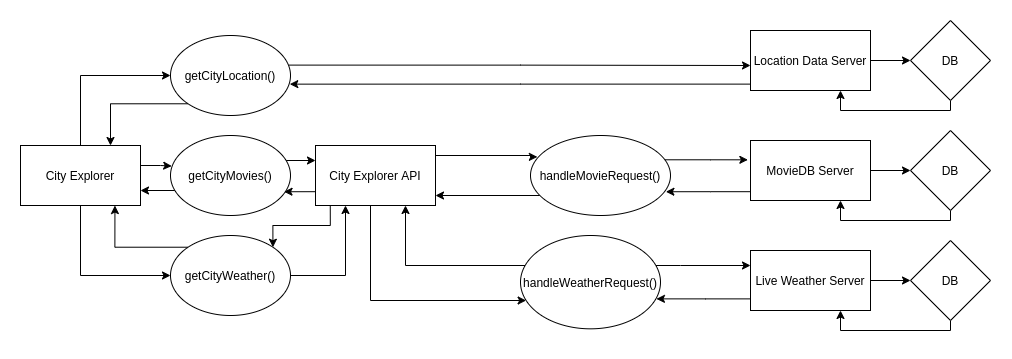

The diagram above was exported from draw.io. Its source (the exported page's mxGraphModel, read from the mxfile embedded in the PNG):
<mxGraphModel dx="1096" dy="579" grid="1" gridSize="10" guides="1" tooltips="1" connect="1" arrows="1" fold="1" page="1" pageScale="1" pageWidth="850" pageHeight="1100" math="0" shadow="0">
  <root>
    <mxCell id="0" />
    <mxCell id="1" parent="0" />
    <mxCell id="rSXNZ0KhEBVNmY_1FcoG-27" style="edgeStyle=orthogonalEdgeStyle;rounded=0;orthogonalLoop=1;jettySize=auto;html=1;entryX=0;entryY=0.5;entryDx=0;entryDy=0;" parent="1" source="rSXNZ0KhEBVNmY_1FcoG-1" target="rSXNZ0KhEBVNmY_1FcoG-3" edge="1">
      <mxGeometry relative="1" as="geometry" />
    </mxCell>
    <mxCell id="rSXNZ0KhEBVNmY_1FcoG-33" style="edgeStyle=orthogonalEdgeStyle;rounded=0;orthogonalLoop=1;jettySize=auto;html=1;entryX=0.75;entryY=1;entryDx=0;entryDy=0;" parent="1" source="GW-K44eJulPoJagD0Kjn-3" target="rSXNZ0KhEBVNmY_1FcoG-7" edge="1">
      <mxGeometry relative="1" as="geometry">
        <Array as="points">
          <mxPoint x="395" y="580" />
        </Array>
      </mxGeometry>
    </mxCell>
    <mxCell id="GW-K44eJulPoJagD0Kjn-8" style="edgeStyle=orthogonalEdgeStyle;rounded=0;orthogonalLoop=1;jettySize=auto;html=1;entryX=0.971;entryY=0.679;entryDx=0;entryDy=0;entryPerimeter=0;" edge="1" parent="1" source="rSXNZ0KhEBVNmY_1FcoG-1" target="GW-K44eJulPoJagD0Kjn-3">
      <mxGeometry relative="1" as="geometry">
        <Array as="points">
          <mxPoint x="695" y="613" />
        </Array>
      </mxGeometry>
    </mxCell>
    <mxCell id="rSXNZ0KhEBVNmY_1FcoG-1" value="Live Weather Server" style="rounded=0;whiteSpace=wrap;html=1;" parent="1" vertex="1">
      <mxGeometry x="740" y="565" width="120" height="60" as="geometry" />
    </mxCell>
    <mxCell id="rSXNZ0KhEBVNmY_1FcoG-26" style="edgeStyle=orthogonalEdgeStyle;rounded=0;orthogonalLoop=1;jettySize=auto;html=1;entryX=0;entryY=0.5;entryDx=0;entryDy=0;" parent="1" source="rSXNZ0KhEBVNmY_1FcoG-2" target="rSXNZ0KhEBVNmY_1FcoG-4" edge="1">
      <mxGeometry relative="1" as="geometry">
        <mxPoint x="890" y="485" as="targetPoint" />
        <Array as="points" />
      </mxGeometry>
    </mxCell>
    <mxCell id="GW-K44eJulPoJagD0Kjn-9" style="edgeStyle=orthogonalEdgeStyle;rounded=0;orthogonalLoop=1;jettySize=auto;html=1;entryX=0.967;entryY=0.703;entryDx=0;entryDy=0;entryPerimeter=0;" edge="1" parent="1" source="rSXNZ0KhEBVNmY_1FcoG-2" target="GW-K44eJulPoJagD0Kjn-4">
      <mxGeometry relative="1" as="geometry">
        <Array as="points">
          <mxPoint x="700" y="506" />
        </Array>
      </mxGeometry>
    </mxCell>
    <mxCell id="rSXNZ0KhEBVNmY_1FcoG-2" value="MovieDB Server" style="rounded=0;whiteSpace=wrap;html=1;" parent="1" vertex="1">
      <mxGeometry x="740" y="455" width="120" height="60" as="geometry" />
    </mxCell>
    <mxCell id="rSXNZ0KhEBVNmY_1FcoG-28" style="edgeStyle=orthogonalEdgeStyle;rounded=0;orthogonalLoop=1;jettySize=auto;html=1;entryX=0.75;entryY=1;entryDx=0;entryDy=0;" parent="1" source="rSXNZ0KhEBVNmY_1FcoG-3" target="rSXNZ0KhEBVNmY_1FcoG-1" edge="1">
      <mxGeometry relative="1" as="geometry">
        <Array as="points">
          <mxPoint x="940" y="645" />
          <mxPoint x="830" y="645" />
        </Array>
      </mxGeometry>
    </mxCell>
    <mxCell id="rSXNZ0KhEBVNmY_1FcoG-3" value="DB" style="rhombus;whiteSpace=wrap;html=1;" parent="1" vertex="1">
      <mxGeometry x="900" y="555" width="80" height="80" as="geometry" />
    </mxCell>
    <mxCell id="rSXNZ0KhEBVNmY_1FcoG-25" style="edgeStyle=orthogonalEdgeStyle;rounded=0;orthogonalLoop=1;jettySize=auto;html=1;entryX=0.75;entryY=1;entryDx=0;entryDy=0;" parent="1" source="rSXNZ0KhEBVNmY_1FcoG-4" target="rSXNZ0KhEBVNmY_1FcoG-2" edge="1">
      <mxGeometry relative="1" as="geometry">
        <Array as="points">
          <mxPoint x="940" y="535" />
          <mxPoint x="830" y="535" />
        </Array>
      </mxGeometry>
    </mxCell>
    <mxCell id="rSXNZ0KhEBVNmY_1FcoG-4" value="DB" style="rhombus;whiteSpace=wrap;html=1;" parent="1" vertex="1">
      <mxGeometry x="900" y="445" width="80" height="80" as="geometry" />
    </mxCell>
    <mxCell id="rSXNZ0KhEBVNmY_1FcoG-22" style="edgeStyle=orthogonalEdgeStyle;rounded=0;orthogonalLoop=1;jettySize=auto;html=1;entryX=0;entryY=0.5;entryDx=0;entryDy=0;" parent="1" source="rSXNZ0KhEBVNmY_1FcoG-5" target="rSXNZ0KhEBVNmY_1FcoG-6" edge="1">
      <mxGeometry relative="1" as="geometry" />
    </mxCell>
    <mxCell id="GW-K44eJulPoJagD0Kjn-6" style="edgeStyle=orthogonalEdgeStyle;rounded=0;orthogonalLoop=1;jettySize=auto;html=1;entryX=0.994;entryY=0.608;entryDx=0;entryDy=0;entryPerimeter=0;" edge="1" parent="1" source="rSXNZ0KhEBVNmY_1FcoG-5" target="rSXNZ0KhEBVNmY_1FcoG-12">
      <mxGeometry relative="1" as="geometry">
        <Array as="points">
          <mxPoint x="510" y="399" />
        </Array>
      </mxGeometry>
    </mxCell>
    <mxCell id="rSXNZ0KhEBVNmY_1FcoG-5" value="Location Data Server" style="rounded=0;whiteSpace=wrap;html=1;" parent="1" vertex="1">
      <mxGeometry x="740" y="345" width="120" height="60" as="geometry" />
    </mxCell>
    <mxCell id="rSXNZ0KhEBVNmY_1FcoG-24" style="edgeStyle=orthogonalEdgeStyle;rounded=0;orthogonalLoop=1;jettySize=auto;html=1;entryX=0.75;entryY=1;entryDx=0;entryDy=0;" parent="1" source="rSXNZ0KhEBVNmY_1FcoG-6" target="rSXNZ0KhEBVNmY_1FcoG-5" edge="1">
      <mxGeometry relative="1" as="geometry">
        <Array as="points">
          <mxPoint x="940" y="425" />
          <mxPoint x="830" y="425" />
        </Array>
      </mxGeometry>
    </mxCell>
    <mxCell id="rSXNZ0KhEBVNmY_1FcoG-6" value="DB" style="rhombus;whiteSpace=wrap;html=1;" parent="1" vertex="1">
      <mxGeometry x="900" y="335" width="80" height="80" as="geometry" />
    </mxCell>
    <mxCell id="rSXNZ0KhEBVNmY_1FcoG-31" style="edgeStyle=orthogonalEdgeStyle;rounded=0;orthogonalLoop=1;jettySize=auto;html=1;entryX=0.049;entryY=0.268;entryDx=0;entryDy=0;entryPerimeter=0;" parent="1" source="rSXNZ0KhEBVNmY_1FcoG-7" edge="1" target="GW-K44eJulPoJagD0Kjn-4">
      <mxGeometry relative="1" as="geometry">
        <mxPoint x="520" y="470" as="targetPoint" />
        <Array as="points">
          <mxPoint x="520" y="470" />
          <mxPoint x="520" y="471" />
        </Array>
      </mxGeometry>
    </mxCell>
    <mxCell id="rSXNZ0KhEBVNmY_1FcoG-34" style="edgeStyle=orthogonalEdgeStyle;rounded=0;orthogonalLoop=1;jettySize=auto;html=1;" parent="1" source="rSXNZ0KhEBVNmY_1FcoG-7" target="GW-K44eJulPoJagD0Kjn-3" edge="1">
      <mxGeometry relative="1" as="geometry">
        <Array as="points">
          <mxPoint x="360" y="615" />
        </Array>
      </mxGeometry>
    </mxCell>
    <mxCell id="rSXNZ0KhEBVNmY_1FcoG-45" style="edgeStyle=orthogonalEdgeStyle;rounded=0;orthogonalLoop=1;jettySize=auto;html=1;entryX=0.946;entryY=0.703;entryDx=0;entryDy=0;entryPerimeter=0;exitX=0;exitY=0.75;exitDx=0;exitDy=0;" parent="1" source="rSXNZ0KhEBVNmY_1FcoG-7" target="rSXNZ0KhEBVNmY_1FcoG-14" edge="1">
      <mxGeometry relative="1" as="geometry">
        <Array as="points">
          <mxPoint x="305" y="506" />
        </Array>
      </mxGeometry>
    </mxCell>
    <mxCell id="rSXNZ0KhEBVNmY_1FcoG-46" style="edgeStyle=orthogonalEdgeStyle;rounded=0;orthogonalLoop=1;jettySize=auto;html=1;entryX=1;entryY=0;entryDx=0;entryDy=0;exitX=0.123;exitY=1.009;exitDx=0;exitDy=0;exitPerimeter=0;" parent="1" source="rSXNZ0KhEBVNmY_1FcoG-7" target="rSXNZ0KhEBVNmY_1FcoG-13" edge="1">
      <mxGeometry relative="1" as="geometry">
        <Array as="points">
          <mxPoint x="320" y="540" />
          <mxPoint x="262" y="540" />
        </Array>
      </mxGeometry>
    </mxCell>
    <mxCell id="rSXNZ0KhEBVNmY_1FcoG-7" value="City Explorer API" style="rounded=0;whiteSpace=wrap;html=1;" parent="1" vertex="1">
      <mxGeometry x="305" y="460" width="120" height="60" as="geometry" />
    </mxCell>
    <mxCell id="rSXNZ0KhEBVNmY_1FcoG-36" style="edgeStyle=orthogonalEdgeStyle;rounded=0;orthogonalLoop=1;jettySize=auto;html=1;entryX=0.01;entryY=0.382;entryDx=0;entryDy=0;exitX=1;exitY=0;exitDx=0;exitDy=0;entryPerimeter=0;" parent="1" source="rSXNZ0KhEBVNmY_1FcoG-9" target="rSXNZ0KhEBVNmY_1FcoG-14" edge="1">
      <mxGeometry relative="1" as="geometry">
        <Array as="points">
          <mxPoint x="130" y="480" />
          <mxPoint x="150" y="480" />
          <mxPoint x="161" y="481" />
        </Array>
      </mxGeometry>
    </mxCell>
    <mxCell id="rSXNZ0KhEBVNmY_1FcoG-37" style="edgeStyle=orthogonalEdgeStyle;rounded=0;orthogonalLoop=1;jettySize=auto;html=1;entryX=0;entryY=0.5;entryDx=0;entryDy=0;exitX=0.5;exitY=0;exitDx=0;exitDy=0;" parent="1" source="rSXNZ0KhEBVNmY_1FcoG-9" target="rSXNZ0KhEBVNmY_1FcoG-12" edge="1">
      <mxGeometry relative="1" as="geometry" />
    </mxCell>
    <mxCell id="rSXNZ0KhEBVNmY_1FcoG-38" style="edgeStyle=orthogonalEdgeStyle;rounded=0;orthogonalLoop=1;jettySize=auto;html=1;entryX=0;entryY=0.5;entryDx=0;entryDy=0;exitX=0.5;exitY=1;exitDx=0;exitDy=0;" parent="1" source="rSXNZ0KhEBVNmY_1FcoG-9" target="rSXNZ0KhEBVNmY_1FcoG-13" edge="1">
      <mxGeometry relative="1" as="geometry" />
    </mxCell>
    <mxCell id="rSXNZ0KhEBVNmY_1FcoG-9" value="City Explorer" style="rounded=0;whiteSpace=wrap;html=1;" parent="1" vertex="1">
      <mxGeometry x="10" y="460" width="120" height="60" as="geometry" />
    </mxCell>
    <mxCell id="rSXNZ0KhEBVNmY_1FcoG-41" style="edgeStyle=orthogonalEdgeStyle;rounded=0;orthogonalLoop=1;jettySize=auto;html=1;entryX=0.75;entryY=0;entryDx=0;entryDy=0;exitX=0;exitY=1;exitDx=0;exitDy=0;" parent="1" source="rSXNZ0KhEBVNmY_1FcoG-12" target="rSXNZ0KhEBVNmY_1FcoG-9" edge="1">
      <mxGeometry relative="1" as="geometry" />
    </mxCell>
    <mxCell id="rSXNZ0KhEBVNmY_1FcoG-42" style="edgeStyle=orthogonalEdgeStyle;rounded=0;orthogonalLoop=1;jettySize=auto;html=1;exitX=0.986;exitY=0.37;exitDx=0;exitDy=0;exitPerimeter=0;" parent="1" source="rSXNZ0KhEBVNmY_1FcoG-12" edge="1">
      <mxGeometry relative="1" as="geometry">
        <mxPoint x="280" y="375" as="sourcePoint" />
        <mxPoint x="740" y="380" as="targetPoint" />
        <Array as="points">
          <mxPoint x="510" y="380" />
          <mxPoint x="740" y="380" />
        </Array>
      </mxGeometry>
    </mxCell>
    <mxCell id="rSXNZ0KhEBVNmY_1FcoG-12" value="&lt;span&gt;getCityLocation()&lt;/span&gt;" style="ellipse;whiteSpace=wrap;html=1;" parent="1" vertex="1">
      <mxGeometry x="160" y="350" width="120" height="80" as="geometry" />
    </mxCell>
    <mxCell id="rSXNZ0KhEBVNmY_1FcoG-40" style="edgeStyle=orthogonalEdgeStyle;rounded=0;orthogonalLoop=1;jettySize=auto;html=1;entryX=0.787;entryY=1.001;entryDx=0;entryDy=0;entryPerimeter=0;exitX=0;exitY=0;exitDx=0;exitDy=0;" parent="1" source="rSXNZ0KhEBVNmY_1FcoG-13" target="rSXNZ0KhEBVNmY_1FcoG-9" edge="1">
      <mxGeometry relative="1" as="geometry" />
    </mxCell>
    <mxCell id="rSXNZ0KhEBVNmY_1FcoG-43" style="edgeStyle=orthogonalEdgeStyle;rounded=0;orthogonalLoop=1;jettySize=auto;html=1;entryX=0.25;entryY=1;entryDx=0;entryDy=0;" parent="1" source="rSXNZ0KhEBVNmY_1FcoG-13" target="rSXNZ0KhEBVNmY_1FcoG-7" edge="1">
      <mxGeometry relative="1" as="geometry" />
    </mxCell>
    <mxCell id="rSXNZ0KhEBVNmY_1FcoG-13" value="&lt;span&gt;getCityWeather()&lt;/span&gt;" style="ellipse;whiteSpace=wrap;html=1;" parent="1" vertex="1">
      <mxGeometry x="160" y="550" width="120" height="80" as="geometry" />
    </mxCell>
    <mxCell id="rSXNZ0KhEBVNmY_1FcoG-39" style="edgeStyle=orthogonalEdgeStyle;rounded=0;orthogonalLoop=1;jettySize=auto;html=1;entryX=1;entryY=0.75;entryDx=0;entryDy=0;" parent="1" target="rSXNZ0KhEBVNmY_1FcoG-9" edge="1">
      <mxGeometry relative="1" as="geometry">
        <mxPoint x="170" y="505" as="sourcePoint" />
      </mxGeometry>
    </mxCell>
    <mxCell id="rSXNZ0KhEBVNmY_1FcoG-44" style="edgeStyle=orthogonalEdgeStyle;rounded=0;orthogonalLoop=1;jettySize=auto;html=1;entryX=0;entryY=0.25;entryDx=0;entryDy=0;" parent="1" target="rSXNZ0KhEBVNmY_1FcoG-7" edge="1">
      <mxGeometry relative="1" as="geometry">
        <mxPoint x="270" y="475" as="sourcePoint" />
        <Array as="points">
          <mxPoint x="270" y="473" />
          <mxPoint x="270" y="475" />
        </Array>
      </mxGeometry>
    </mxCell>
    <mxCell id="rSXNZ0KhEBVNmY_1FcoG-14" value="&lt;span&gt;getCityMovies()&lt;/span&gt;" style="ellipse;whiteSpace=wrap;html=1;" parent="1" vertex="1">
      <mxGeometry x="160" y="450" width="120" height="80" as="geometry" />
    </mxCell>
    <mxCell id="rSXNZ0KhEBVNmY_1FcoG-32" style="edgeStyle=orthogonalEdgeStyle;rounded=0;orthogonalLoop=1;jettySize=auto;html=1;exitX=0.083;exitY=0.774;exitDx=0;exitDy=0;exitPerimeter=0;" parent="1" edge="1" source="GW-K44eJulPoJagD0Kjn-4">
      <mxGeometry relative="1" as="geometry">
        <mxPoint x="519" y="510" as="sourcePoint" />
        <mxPoint x="425" y="510" as="targetPoint" />
        <Array as="points">
          <mxPoint x="534" y="512" />
          <mxPoint x="534" y="510" />
        </Array>
      </mxGeometry>
    </mxCell>
    <mxCell id="GW-K44eJulPoJagD0Kjn-7" style="edgeStyle=orthogonalEdgeStyle;rounded=0;orthogonalLoop=1;jettySize=auto;html=1;entryX=0;entryY=0.25;entryDx=0;entryDy=0;" edge="1" parent="1" source="GW-K44eJulPoJagD0Kjn-3" target="rSXNZ0KhEBVNmY_1FcoG-1">
      <mxGeometry relative="1" as="geometry">
        <Array as="points">
          <mxPoint x="670" y="580" />
          <mxPoint x="670" y="580" />
        </Array>
      </mxGeometry>
    </mxCell>
    <mxCell id="GW-K44eJulPoJagD0Kjn-3" value="&lt;span&gt;handleWeatherRequest()&lt;/span&gt;" style="ellipse;whiteSpace=wrap;html=1;" vertex="1" parent="1">
      <mxGeometry x="510" y="550" width="140" height="93.33" as="geometry" />
    </mxCell>
    <mxCell id="GW-K44eJulPoJagD0Kjn-10" style="edgeStyle=orthogonalEdgeStyle;rounded=0;orthogonalLoop=1;jettySize=auto;html=1;entryX=-0.022;entryY=0.322;entryDx=0;entryDy=0;entryPerimeter=0;" edge="1" parent="1" source="GW-K44eJulPoJagD0Kjn-4" target="rSXNZ0KhEBVNmY_1FcoG-2">
      <mxGeometry relative="1" as="geometry">
        <Array as="points">
          <mxPoint x="700" y="474" />
        </Array>
      </mxGeometry>
    </mxCell>
    <mxCell id="GW-K44eJulPoJagD0Kjn-4" value="&lt;span&gt;handleMovieRequest()&lt;/span&gt;" style="ellipse;whiteSpace=wrap;html=1;" vertex="1" parent="1">
      <mxGeometry x="520" y="450" width="140" height="80" as="geometry" />
    </mxCell>
  </root>
</mxGraphModel>